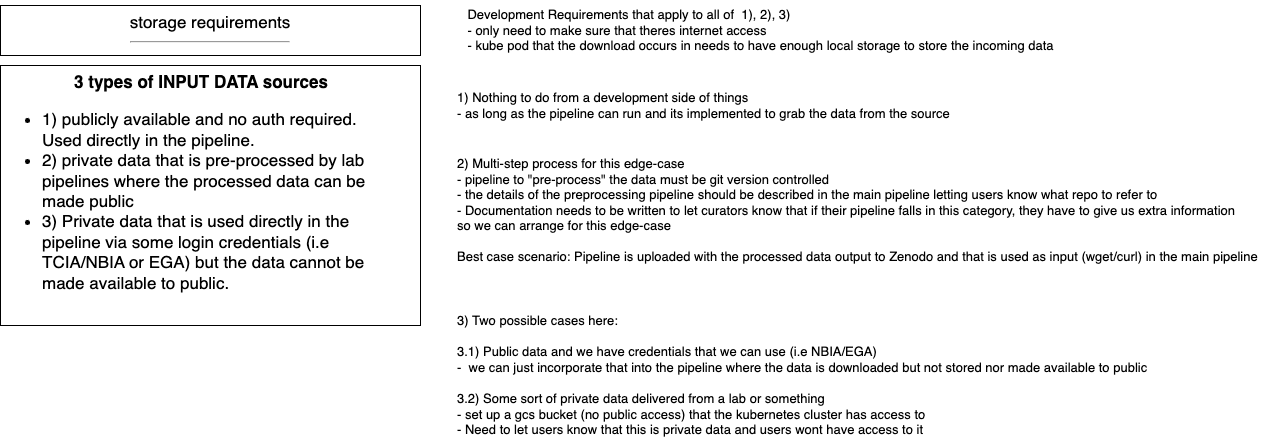

The diagram above was exported from draw.io. Its source (the exported page's mxGraphModel, read from the mxfile embedded in the PNG):
<mxGraphModel dx="2994" dy="1191" grid="1" gridSize="10" guides="1" tooltips="1" connect="1" arrows="1" fold="1" page="1" pageScale="1" pageWidth="1600" pageHeight="900" background="#ffffff" math="0" shadow="0">
  <root>
    <mxCell id="0" />
    <mxCell id="1" parent="0" />
    <mxCell id="2" value="storage requirements&lt;br&gt;&lt;hr&gt;" style="whiteSpace=wrap;html=1;fontSize=17;align=center;verticalAlign=top;" parent="1" vertex="1">
      <mxGeometry x="40" y="100" width="420" height="50" as="geometry" />
    </mxCell>
    <mxCell id="3" value="&lt;div style=&quot;text-align: center;&quot;&gt;&lt;b style=&quot;background-color: initial;&quot;&gt;3 types of INPUT DATA sources&lt;/b&gt;&lt;/div&gt;&lt;ul&gt;&lt;li style=&quot;border-color: var(--border-color); text-align: left;&quot;&gt;1) publicly available and no auth required. Used directly in the pipeline.&lt;/li&gt;&lt;li style=&quot;border-color: var(--border-color); text-align: left;&quot;&gt;2) private data that is pre-processed by lab pipelines where the processed data can be made public&lt;/li&gt;&lt;li style=&quot;border-color: var(--border-color); text-align: left;&quot;&gt;3) Private data that is used directly in the pipeline via some login credentials (i.e TCIA/NBIA or EGA) but the data cannot be made available to public.&amp;nbsp;&lt;/li&gt;&lt;/ul&gt;" style="whiteSpace=wrap;html=1;fontSize=17;align=left;verticalAlign=top;spacingRight=20;" parent="1" vertex="1">
      <mxGeometry x="40" y="160" width="420" height="260" as="geometry" />
    </mxCell>
    <mxCell id="4" value="1) Nothing to do from a development side of things&lt;br style=&quot;font-size: 13px;&quot;&gt;- as long as the pipeline can run and its implemented to grab the data from the source&lt;br style=&quot;font-size: 13px;&quot;&gt;" style="text;html=1;align=left;verticalAlign=middle;resizable=0;points=[];autosize=1;strokeColor=none;fillColor=none;fontSize=13;" parent="1" vertex="1">
      <mxGeometry x="495" y="180" width="520" height="40" as="geometry" />
    </mxCell>
    <mxCell id="5" value="&lt;div style=&quot;text-align: left; font-size: 13px;&quot;&gt;&lt;span style=&quot;background-color: initial; font-size: 13px;&quot;&gt;Development Requirements that apply to all of&amp;nbsp; 1), 2), 3)&lt;/span&gt;&lt;/div&gt;&lt;span style=&quot;font-size: 13px;&quot;&gt;&lt;div style=&quot;text-align: left; font-size: 13px;&quot;&gt;&lt;span style=&quot;background-color: initial; font-size: 13px;&quot;&gt;- only need to make sure that theres internet access&amp;nbsp;&lt;/span&gt;&lt;/div&gt;&lt;/span&gt;&lt;span style=&quot;font-size: 13px;&quot;&gt;&lt;div style=&quot;text-align: left; font-size: 13px;&quot;&gt;&lt;span style=&quot;background-color: initial; font-size: 13px;&quot;&gt;- kube pod that the download occurs in needs to have enough local storage to store the incoming data&lt;/span&gt;&lt;/div&gt;&lt;/span&gt;" style="text;html=1;align=center;verticalAlign=middle;resizable=0;points=[];autosize=1;strokeColor=none;fillColor=none;fontSize=13;" parent="1" vertex="1">
      <mxGeometry x="495" y="95" width="610" height="60" as="geometry" />
    </mxCell>
    <mxCell id="7" value="2) Multi-step process for this edge-case&lt;br style=&quot;font-size: 13px;&quot;&gt;- pipeline to &quot;pre-process&quot; the data must be git version controlled &lt;br style=&quot;font-size: 13px;&quot;&gt;- the details of the preprocessing pipeline should be described in the main pipeline letting users know what repo to refer to&amp;nbsp;&lt;br style=&quot;font-size: 13px;&quot;&gt;- Documentation needs to be written to let curators know that if their pipeline falls in this category, they have to give us extra information&lt;br style=&quot;font-size: 13px;&quot;&gt;so we can arrange for this edge-case&lt;br style=&quot;font-size: 13px;&quot;&gt;&lt;br style=&quot;font-size: 13px;&quot;&gt;Best case scenario: Pipeline is uploaded with the processed data output to Zenodo and that is used as input (wget/curl) in the main pipeline" style="text;html=1;align=left;verticalAlign=middle;resizable=0;points=[];autosize=1;strokeColor=none;fillColor=none;fontSize=13;" parent="1" vertex="1">
      <mxGeometry x="495" y="245" width="820" height="120" as="geometry" />
    </mxCell>
    <mxCell id="8" value="3) Two possible cases here:&lt;br style=&quot;font-size: 13px;&quot;&gt;&lt;br style=&quot;font-size: 13px;&quot;&gt;3.1) Public data and we have credentials that we can use (i.e NBIA/EGA)&lt;br style=&quot;font-size: 13px;&quot;&gt;-&amp;nbsp; we can just incorporate that into the pipeline where the data is downloaded but not stored nor made available to public&lt;br style=&quot;font-size: 13px;&quot;&gt;&lt;br style=&quot;font-size: 13px;&quot;&gt;3.2) Some sort of private data delivered from a lab or something&lt;br style=&quot;font-size: 13px;&quot;&gt;- set up a gcs bucket (no public access) that the kubernetes cluster has access to&amp;nbsp;&lt;br style=&quot;font-size: 13px;&quot;&gt;- Need to let users know that this is private data and users wont have access to it&amp;nbsp;" style="text;html=1;align=left;verticalAlign=middle;resizable=0;points=[];autosize=1;strokeColor=none;fillColor=none;fontSize=13;" parent="1" vertex="1">
      <mxGeometry x="495" y="400" width="710" height="140" as="geometry" />
    </mxCell>
  </root>
</mxGraphModel>